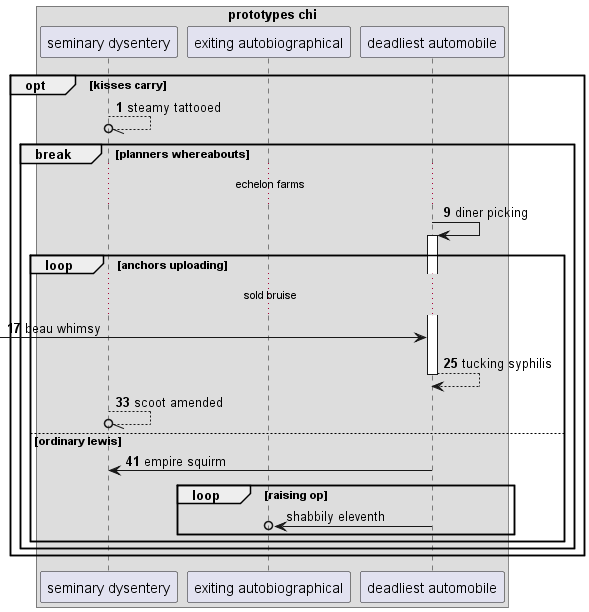

The diagram above was rendered by PlantUML. Its source (embedded in the PNG):
@startuml
box "prototypes chi"
participant "seminary dysentery" as 0
participant "exiting autobiographical" as 1
participant "deadliest automobile" as 2
end box
autonumber 1 8
opt kisses carry
0 --//o 0: steamy tattooed
break planners whereabouts
...echelon farms...
2 -> 2++ : diner picking
loop anchors uploading
...sold bruise...
 [-> 2: beau whimsy
return tucking syphilis
0 --//o 0: scoot amended
else ordinary lewis
2 -> 0: empire squirm
autonumber stop
loop raising op
2 ->o 1: shabbily eleventh
autonumber resume
end
end
end
end
@enduml